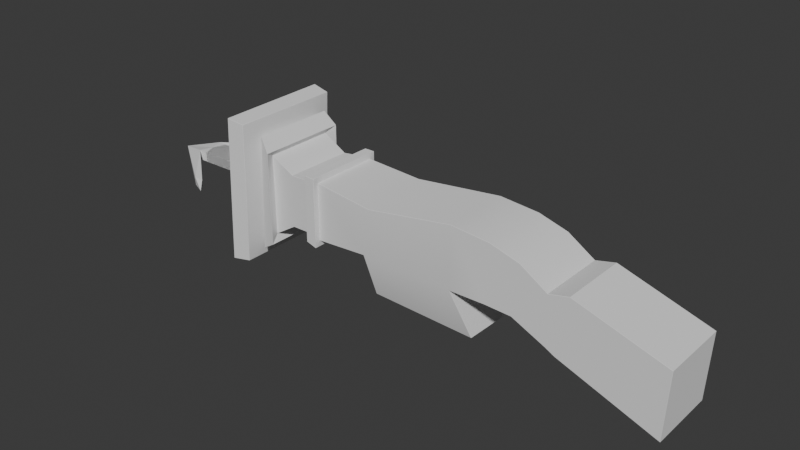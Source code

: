 # Source: Arpao.blend  (saved by Blender 4.3.34; exported with 4.5.12 LTS)
import bpy
from mathutils import Matrix  # noqa: F401  (used for matrix-valued properties, if any)

bpy.ops.wm.read_factory_settings(use_empty=True)
scene = bpy.context.scene
scene.name = 'Scene'

# ---- collections
col_collection = bpy.data.collections.new('Collection'); scene.collection.children.link(col_collection)

# ---- world
world_world = bpy.data.worlds.new('World'); scene.world = world_world
world_world.use_nodes = True; world_world.node_tree.nodes.clear()
_N = world_world.node_tree.nodes; _L = world_world.node_tree.links
n0 = _N.new('ShaderNodeOutputWorld'); n0.name = 'World Output'; n0.location = (300, 300)
n1 = _N.new('ShaderNodeBackground'); n1.name = 'Background'; n1.location = (10, 300)
n1.inputs[0].default_value = (0.05088, 0.05088, 0.05088, 1.0)
_L.new(n1.outputs[0], n0.inputs[0])
n0.is_active_output = True
world_world.color = (0.05088, 0.05088, 0.05088)
world_world.sun_shadow_jitter_overblur = 0.0

# ---- meshes
me_cube_002 = bpy.data.meshes.new('Cube.002')
me_cube_002.from_pydata([(-1.51, -0.3589, 0.195), (-1.503, -0.3589, 0.7297), (-1.51, 0.3589, 0.195), (-1.503, 0.3589, 0.7206), (0.9735, -0.3589, 0.1861), (1.032, -0.3589, 0.7029), (0.9735, 0.3588, 0.1861), (1.032, 0.3589, 0.7029), (2.426, 0.3589, 0.2894), (2.396, 0.3566, -0.3866), (2.396, -0.3566, -0.3866), (2.426, -0.3589, 0.2894), (-1.742, 0.3589, 0.0501), (-1.742, -0.3589, 0.0501), (-1.752, -0.3589, 0.8654), (-1.752, 0.3589, 0.8654), (-1.895, 0.3589, -0.02056), (-1.895, -0.3589, -0.02056), (-1.888, -0.3589, 0.9714), (-1.888, 0.3589, 0.9714), (1.508, 0.3589, 0.5757), (1.408, 0.3588, -0.02059), (1.408, -0.3589, -0.02059), (1.508, -0.3589, 0.5757), (0.7088, 0.3588, 0.1966), (0.7353, 0.3589, 0.7877), (0.7087, -0.3589, 0.1967), (0.7353, -0.3589, 0.7877), (-1.177, 0.3589, 0.1632), (-1.177, -0.3589, 0.7488), (-1.177, 0.3589, 0.7488), (-1.177, -0.3589, 0.1632), (-1.286, 0.3589, 0.1632), (-1.293, -0.3831, 0.7468), (-1.286, 0.3589, 0.7488), (-1.286, -0.3589, 0.1968), (-0.5767, 0.3564, 0.7165), (-0.6369, -0.3588, 0.1967), (-0.6369, 0.3589, 0.1632), (-0.5753, -0.3537, 0.671), (0.3344, 0.3589, 0.8213), (0.3397, -0.3644, 0.1947), (0.3398, 0.3644, 0.1947), (0.3344, -0.3589, 0.8213), (1.314, 0.3588, 0.02942), (1.306, -0.3589, 0.5278), (1.306, 0.3589, 0.5278), (1.314, -0.3589, 0.02942), (-1.968, 0.3589, 0.0534), (-1.968, -0.3589, 0.0534), (-1.954, -0.3589, 0.9924), (-1.954, 0.3589, 0.9924), (0.5066, 0.2412, -0.2786), (-0.6239, 0.1976, -0.2746), (-0.6234, -0.1986, -0.2736), (0.5022, -0.2436, -0.2754), (-1.286, 0.4178, 0.8077), (-1.177, 0.4178, 0.8077), (-1.286, -0.4178, 0.1378), (-1.177, -0.4178, 0.1042), (-1.177, 0.4178, 0.1042), (-1.177, -0.4178, 0.8077), (-1.286, 0.4178, 0.1042), (-1.286, -0.4178, 0.811), (-1.708, 0.4601, -0.02261), (-1.708, -0.4601, -0.02261), (-1.707, -0.4646, 0.9238), (-1.707, 0.4646, 0.9238), (-1.852, 0.4344, -0.1157), (-1.852, -0.4344, -0.1157), (-1.82, -0.4239, 1.059), (-1.82, 0.4239, 1.059), (-1.955, 0.5523, -0.2433), (-1.955, -0.5523, -0.2433), (-1.907, -0.565, 1.19), (-1.907, 0.565, 1.19), (-2.136, 0.5864, -0.278), (-2.136, -0.5864, -0.2621), (-2.089, -0.5782, 1.216), (-2.089, 0.5782, 1.227), (0.9628, -0.03609, -0.08022), (0.9628, 0.0437, -0.08025), (0.8427, -0.03782, -0.07126), (0.8427, 0.0454, -0.07133), (0.9726, 0.0437, 0.1647), (0.8542, 0.04381, 0.175), (0.9726, -0.03609, 0.1647), (0.8542, -0.03624, 0.1752)], [], [(1, 3, 15, 14), (24, 25, 7, 6), (21, 20, 8, 9), (35, 33, 1, 0), (85, 84, 81, 83), (34, 3, 1, 33), (9, 8, 11, 10), (23, 22, 10, 11), (22, 21, 9, 10), (20, 23, 11, 8), (19, 18, 70, 71), (2, 0, 13, 12), (3, 2, 12, 15), (0, 1, 14, 13), (18, 19, 75, 74), (13, 14, 66, 65), (15, 12, 64, 67), (18, 17, 69, 70), (46, 45, 23, 20), (47, 44, 21, 22), (45, 47, 22, 23), (44, 46, 20, 21), (7, 25, 27, 5), (42, 24, 26, 41), (4, 5, 27, 26), (42, 40, 25, 24), (32, 34, 56, 62), (30, 28, 60, 57), (36, 30, 29, 39), (37, 39, 29, 31), (2, 32, 35, 0), (2, 3, 34, 32), (33, 35, 58, 63), (29, 30, 57, 61), (41, 43, 39, 37), (40, 36, 39, 43), (28, 30, 36, 38), (28, 38, 37, 31), (25, 40, 43, 27), (26, 27, 43, 41), (38, 36, 40, 42), (42, 41, 55, 52), (6, 7, 46, 44), (5, 4, 47, 45), (4, 6, 44, 47), (7, 5, 45, 46), (49, 50, 51, 48), (50, 49, 77, 78), (17, 18, 74, 73), (48, 51, 79, 76), (53, 52, 55, 54), (38, 42, 52, 53), (41, 37, 54, 55), (37, 38, 53, 54), (62, 56, 57, 60), (62, 60, 59, 58), (57, 56, 63, 61), (59, 61, 63, 58), (31, 29, 61, 59), (28, 31, 59, 60), (34, 33, 63, 56), (35, 32, 62, 58), (66, 67, 71, 70), (64, 65, 69, 68), (67, 64, 68, 71), (65, 66, 70, 69), (17, 16, 68, 69), (14, 15, 67, 66), (16, 19, 71, 68), (12, 13, 65, 64), (73, 74, 78, 77), (74, 75, 79, 78), (72, 73, 77, 76), (75, 72, 76, 79), (51, 50, 78, 79), (16, 17, 73, 72), (49, 48, 76, 77), (19, 16, 72, 75), (83, 81, 80, 82), (84, 86, 80, 81), (87, 85, 83, 82), (86, 87, 82, 80), (4, 26, 87, 86), (26, 24, 85, 87), (6, 4, 86, 84), (24, 6, 84, 85)])
me_cube_002.polygons.foreach_set('use_smooth', [True] * 86)
_k = set([(0, 2), (0, 13), (0, 35), (1, 3), (1, 14), (1, 33), (2, 12), (2, 32), (3, 15), (3, 34), (4, 6), (4, 26), (4, 47), (4, 86), (5, 27), (5, 45), (6, 24), (6, 44), (6, 84), (7, 25), (7, 46), (8, 9), (8, 11), (8, 20), (9, 10), (9, 21), (10, 11), (10, 22), (11, 23), (12, 13), (12, 15), (12, 64), (13, 14), (13, 65), (14, 15), (14, 66), (15, 67), (16, 17), (16, 19), (16, 68), (17, 18), (17, 69), (18, 19), (18, 70), (19, 71), (20, 23), (20, 46), (21, 44), (22, 47), (23, 45), (24, 42), (25, 40), (26, 41), (27, 43), (28, 30), (28, 31), (28, 38), (29, 30), (29, 31), (29, 39), (30, 36), (31, 37), (32, 34), (32, 35), (33, 34), (33, 35), (36, 40), (37, 38), (37, 54), (38, 53), (39, 43), (41, 42), (41, 55), (42, 52), (45, 46), (48, 51), (48, 76), (49, 50), (49, 77), (50, 51), (50, 78), (51, 79), (52, 53), (52, 55), (53, 54), (54, 55), (56, 57), (56, 62), (56, 63), (57, 60), (57, 61), (58, 59), (58, 62), (58, 63), (59, 60), (59, 61), (60, 62), (61, 63), (64, 65), (64, 67), (64, 68), (65, 66), (65, 69), (66, 67), (66, 70), (67, 71), (68, 69), (68, 71), (69, 70), (70, 71), (72, 73), (72, 75), (72, 76), (73, 74), (73, 77), (74, 75), (74, 78), (75, 79), (76, 77), (76, 79), (77, 78), (78, 79), (80, 81), (80, 82), (80, 86), (81, 83), (81, 84), (82, 83), (82, 87), (83, 85), (84, 85), (85, 87), (86, 87)])
me_cube_002.attributes.new('sharp_edge', 'BOOLEAN', 'EDGE').data.foreach_set('value', [ (min(e.vertices), max(e.vertices)) in _k for e in me_cube_002.edges])
_uv = me_cube_002.uv_layers.new(name='UVMap')
_uv.uv.foreach_set('vector', [0.875, 0.75, 0.875, 0.5, 0.875, 0.5, 0.875, 0.75, 0.375, 0.4709, 0.625, 0.4709, 0.625, 0.5, 0.375, 0.5, 0.375, 0.5, 0.625, 0.5, 0.625, 0.5, 0.375, 0.5, 0.375, 0.9787, 0.625, 0.9787, 0.625, 1.0, 0.375, 1.0, 0.375, 0.4709, 0.375, 0.5, 0.375, 0.5, 0.375, 0.4709, 0.8537, 0.5, 0.875, 0.5, 0.875, 0.75, 0.8537, 0.75, 0.375, 0.5, 0.625, 0.5, 0.625, 0.75, 0.375, 0.75, 0.625, 0.75, 0.375, 0.75, 0.375, 0.75, 0.625, 0.75, 0.375, 0.75, 0.375, 0.5, 0.375, 0.5, 0.375, 0.75, 0.625, 0.5, 0.625, 0.75, 0.625, 0.75, 0.625, 0.5, 0.875, 0.5, 0.875, 0.75, 0.875, 0.75, 0.875, 0.5, 0.125, 0.5, 0.125, 0.75, 0.125, 0.75, 0.125, 0.5, 0.625, 0.25, 0.375, 0.25, 0.375, 0.25, 0.625, 0.25, 0.375, 1.0, 0.625, 1.0, 0.625, 1.0, 0.375, 1.0, 0.875, 0.75, 0.875, 0.5, 0.875, 0.5, 0.875, 0.75, 0.375, 1.0, 0.625, 1.0, 0.625, 1.0, 0.375, 1.0, 0.625, 0.25, 0.375, 0.25, 0.375, 0.25, 0.625, 0.25, 0.625, 1.0, 0.375, 1.0, 0.375, 1.0, 0.625, 1.0, 0.625, 0.5, 0.625, 0.75, 0.625, 0.75, 0.625, 0.5, 0.375, 0.75, 0.375, 0.5, 0.375, 0.5, 0.375, 0.75, 0.625, 0.75, 0.375, 0.75, 0.375, 0.75, 0.625, 0.75, 0.375, 0.5, 0.625, 0.5, 0.625, 0.5, 0.375, 0.5, 0.625, 0.5, 0.6541, 0.5, 0.6541, 0.75, 0.625, 0.75, 0.3088, 0.5, 0.3459, 0.5, 0.3459, 0.75, 0.3088, 0.75, 0.375, 0.75, 0.625, 0.75, 0.625, 0.7791, 0.375, 0.7791, 0.375, 0.4338, 0.625, 0.4338, 0.625, 0.4709, 0.375, 0.4709, 0.375, 0.2713, 0.625, 0.2713, 0.625, 0.2713, 0.375, 0.2713, 0.625, 0.2822, 0.375, 0.2822, 0.375, 0.2822, 0.625, 0.2822, 0.7887, 0.5, 0.8428, 0.5, 0.8428, 0.75, 0.7887, 0.75, 0.375, 0.9137, 0.625, 0.9137, 0.625, 0.9678, 0.375, 0.9678, 0.125, 0.5, 0.1463, 0.5, 0.1463, 0.75, 0.125, 0.75, 0.375, 0.25, 0.625, 0.25, 0.625, 0.2713, 0.375, 0.2713, 0.625, 0.9787, 0.375, 0.9787, 0.375, 0.9787, 0.625, 0.9787, 0.8428, 0.75, 0.8428, 0.5, 0.8428, 0.5, 0.8428, 0.75, 0.375, 0.8162, 0.625, 0.8162, 0.625, 0.9137, 0.375, 0.9137, 0.6912, 0.5, 0.7887, 0.5, 0.7887, 0.75, 0.6912, 0.75, 0.375, 0.2822, 0.625, 0.2822, 0.625, 0.3363, 0.375, 0.3363, 0.1572, 0.5, 0.2113, 0.5, 0.2113, 0.75, 0.1572, 0.75, 0.6541, 0.5, 0.6912, 0.5, 0.6912, 0.75, 0.6541, 0.75, 0.375, 0.7791, 0.625, 0.7791, 0.625, 0.8162, 0.375, 0.8162, 0.375, 0.3363, 0.625, 0.3363, 0.625, 0.4338, 0.375, 0.4338, 0.3088, 0.5, 0.3088, 0.75, 0.3088, 0.75, 0.3088, 0.5, 0.375, 0.5, 0.625, 0.5, 0.625, 0.5, 0.375, 0.5, 0.625, 0.75, 0.375, 0.75, 0.375, 0.75, 0.625, 0.75, 0.375, 0.75, 0.375, 0.5, 0.375, 0.5, 0.375, 0.75, 0.625, 0.5, 0.625, 0.75, 0.625, 0.75, 0.625, 0.5, 0.375, 0.0, 0.625, 0.0, 0.625, 0.25, 0.375, 0.25, 0.625, 0.0, 0.375, 0.0, 0.375, 0.0, 0.625, 0.0, 0.375, 1.0, 0.625, 1.0, 0.625, 1.0, 0.375, 1.0, 0.375, 0.25, 0.625, 0.25, 0.625, 0.25, 0.375, 0.25, 0.2113, 0.5, 0.3088, 0.5, 0.3088, 0.75, 0.2113, 0.75, 0.375, 0.3363, 0.375, 0.4338, 0.375, 0.4338, 0.375, 0.3363, 0.375, 0.8162, 0.375, 0.9137, 0.375, 0.9137, 0.375, 0.8162, 0.2113, 0.75, 0.2113, 0.5, 0.2113, 0.5, 0.2113, 0.75, 0.375, 0.2713, 0.625, 0.2713, 0.625, 0.2822, 0.375, 0.2822, 0.1463, 0.5, 0.1572, 0.5, 0.1572, 0.75, 0.1463, 0.75, 0.8428, 0.5, 0.8537, 0.5, 0.8537, 0.75, 0.8428, 0.75, 0.375, 0.9678, 0.625, 0.9678, 0.625, 0.9787, 0.375, 0.9787, 0.375, 0.9678, 0.625, 0.9678, 0.625, 0.9678, 0.375, 0.9678, 0.1572, 0.5, 0.1572, 0.75, 0.1572, 0.75, 0.1572, 0.5, 0.8537, 0.5, 0.8537, 0.75, 0.8537, 0.75, 0.8537, 0.5, 0.1463, 0.75, 0.1463, 0.5, 0.1463, 0.5, 0.1463, 0.75, 0.875, 0.75, 0.875, 0.5, 0.875, 0.5, 0.875, 0.75, 0.125, 0.5, 0.125, 0.75, 0.125, 0.75, 0.125, 0.5, 0.625, 0.25, 0.375, 0.25, 0.375, 0.25, 0.625, 0.25, 0.375, 1.0, 0.625, 1.0, 0.625, 1.0, 0.375, 1.0, 0.125, 0.75, 0.125, 0.5, 0.125, 0.5, 0.125, 0.75, 0.875, 0.75, 0.875, 0.5, 0.875, 0.5, 0.875, 0.75, 0.375, 0.25, 0.625, 0.25, 0.625, 0.25, 0.375, 0.25, 0.125, 0.5, 0.125, 0.75, 0.125, 0.75, 0.125, 0.5, 0.375, 1.0, 0.625, 1.0, 0.625, 1.0, 0.375, 1.0, 0.875, 0.75, 0.875, 0.5, 0.875, 0.5, 0.875, 0.75, 0.125, 0.5, 0.125, 0.75, 0.125, 0.75, 0.125, 0.5, 0.625, 0.25, 0.375, 0.25, 0.375, 0.25, 0.625, 0.25, 0.625, 0.25, 0.625, 0.0, 0.625, 0.0, 0.625, 0.25, 0.125, 0.5, 0.125, 0.75, 0.125, 0.75, 0.125, 0.5, 0.375, 0.0, 0.375, 0.25, 0.375, 0.25, 0.375, 0.0, 0.625, 0.25, 0.375, 0.25, 0.375, 0.25, 0.625, 0.25, 0.3459, 0.5, 0.375, 0.5, 0.375, 0.75, 0.3459, 0.75, 0.375, 0.5, 0.375, 0.75, 0.375, 0.75, 0.375, 0.5, 0.3459, 0.75, 0.3459, 0.5, 0.3459, 0.5, 0.3459, 0.75, 0.375, 0.75, 0.375, 0.7791, 0.375, 0.7791, 0.375, 0.75, 0.375, 0.75, 0.375, 0.7791, 0.375, 0.7791, 0.375, 0.75, 0.3459, 0.75, 0.3459, 0.5, 0.3459, 0.5, 0.3459, 0.75, 0.375, 0.5, 0.375, 0.75, 0.375, 0.75, 0.375, 0.5, 0.375, 0.4709, 0.375, 0.5, 0.375, 0.5, 0.375, 0.4709])
me_cube_002.use_mirror_x = True
me_cube_002.use_mirror_y = True
me_cube_002.update()
me_cube_003 = bpy.data.meshes.new('Cube.003')
me_cube_003.from_pydata([(-1.0, -1.0, -1.0), (-1.0, -1.0, 0.0867), (-1.078, 1.0, -1.0), (-1.078, 1.0, 0.0867), (1.0, -1.0, -1.0), (1.0, -1.0, -0.1152), (1.0, 1.0, -1.0), (1.0, 1.0, -0.1152), (-1.368, 0.0, 0.0), (-0.6701, 4.129, 0.2895), (-0.6701, 4.129, -0.5853), (-0.7512, 4.129, 0.2895), (-0.7512, 4.129, -0.5853), (-0.5764, 5.052, -0.1729)], [], [(1, 3, 8), (2, 3, 7, 6), (6, 7, 5, 4), (4, 5, 1, 0), (2, 6, 4, 0), (7, 3, 1, 5), (2, 0, 8), (8, 11, 12), (0, 1, 8), (11, 9, 13), (8, 3, 9, 11), (3, 2, 10, 9), (2, 8, 12, 10), (9, 10, 13), (10, 12, 13), (12, 11, 13)])
_uv = me_cube_003.uv_layers.new(name='UVMap')
_uv.uv.foreach_set('vector', [0.875, 0.75, 0.875, 0.5, 0.875, 0.75, 0.375, 0.25, 0.625, 0.25, 0.625, 0.5, 0.375, 0.5, 0.375, 0.5, 0.625, 0.5, 0.625, 0.75, 0.375, 0.75, 0.375, 0.75, 0.625, 0.75, 0.625, 1.0, 0.375, 1.0, 0.125, 0.5, 0.375, 0.5, 0.375, 0.75, 0.125, 0.75, 0.625, 0.5, 0.875, 0.5, 0.875, 0.75, 0.625, 0.75, 0.125, 0.5, 0.125, 0.75, 0.125, 0.5, 0.625, 0.25, 0.625, 0.25, 0.375, 0.25, 0.375, 1.0, 0.625, 1.0, 0.375, 1.0, 0.875, 0.5, 0.875, 0.5, 0.875, 0.5, 0.875, 0.5, 0.875, 0.5, 0.875, 0.5, 0.875, 0.5, 0.625, 0.25, 0.375, 0.25, 0.375, 0.25, 0.625, 0.25, 0.125, 0.5, 0.125, 0.5, 0.125, 0.5, 0.125, 0.5, 0.625, 0.25, 0.375, 0.25, 0.625, 0.25, 0.125, 0.5, 0.125, 0.5, 0.125, 0.5, 0.375, 0.25, 0.625, 0.25, 0.375, 0.25])
me_cube_003.update()

# ---- objects
ob_empty = bpy.data.objects.new('Empty', None)
ob_cube_001 = bpy.data.objects.new('Cube.001', me_cube_002)
ob_cube = bpy.data.objects.new('Cube', me_cube_003)

# ---- transforms, parenting, visibility, modifiers, constraints
ob_empty.location = (0.0, -1.842, 0.0)
ob_empty.rotation_euler = (1.571, 0.0, 3.142)
ob_empty.empty_display_type = 'IMAGE'
ob_empty.empty_display_size = 8.993
ob_empty.empty_image_offset = (-0.5, -0.722)
ob_cube_001.location = (1.598, 0.0, 0.0)
ob_cube_001.use_mesh_mirror_x = True
ob_cube_001.use_mesh_mirror_y = True
_m = ob_cube_001.modifiers.new('Bevel', 'BEVEL')
_m.width = 75.19
_m.width_pct = 75.19
_m.segments = 50
_m.angle_limit = 0.9687
ob_cube.location = (-0.109, -0.02606, 0.4051)
ob_cube.rotation_euler = (3.142, 0.0, 0.0)
ob_cube.scale = (1.235, 0.1335, 0.0931)
_m = ob_cube.modifiers.new('Mirror', 'MIRROR')
_m.use_axis = (False, True, False)

# ---- collection membership
col_collection.objects.link(ob_empty)
col_collection.objects.link(ob_cube_001)
col_collection.objects.link(ob_cube)

# ---- scene / render settings (as saved in the file)
scene.frame_start = 1; scene.frame_end = 250; scene.frame_set(1)
scene.render.engine = 'BLENDER_EEVEE_NEXT'
bpy.context.view_layer.update()

# ---- added for rendering (the .blend has no active camera and no usable light): camera, sun
cam_auto = bpy.data.cameras.new('AutoCamera')
cam_auto.lens = 50.0
cam_auto.sensor_width = 36.0
cam_auto.clip_end = 1000.0
ob_auto_camera = bpy.data.objects.new('AutoCamera', cam_auto)
scene.collection.objects.link(ob_auto_camera)
ob_auto_camera.location = (6.83992, -6.89846, 5.00181)
ob_auto_camera.rotation_euler = (1.09748, -7.21219e-08, 0.694738)
scene.camera = ob_auto_camera
light_auto_sun = bpy.data.lights.new('AutoSun', 'SUN')
light_auto_sun.energy = 3.0
light_auto_sun.angle = 0.0523599
ob_auto_sun = bpy.data.objects.new('AutoSun', light_auto_sun)
scene.collection.objects.link(ob_auto_sun)
ob_auto_sun.rotation_euler = (0.872665, 0.174533, 0.523599)
bpy.context.view_layer.update()
